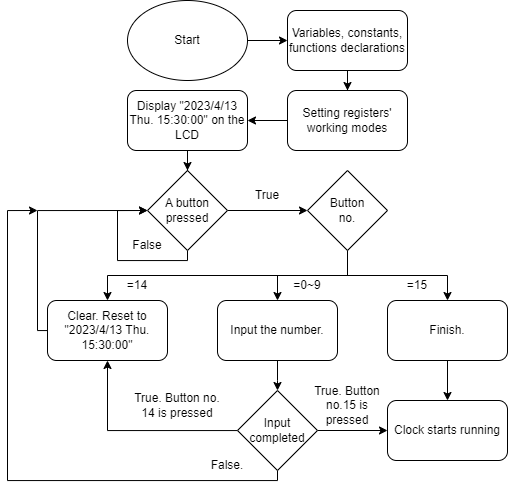

The diagram above was exported from draw.io. Its source (the exported page's mxGraphModel, read from the mxfile embedded in the PNG):
<mxGraphModel dx="934" dy="525" grid="1" gridSize="10" guides="1" tooltips="1" connect="1" arrows="1" fold="1" page="1" pageScale="1" pageWidth="827" pageHeight="1169" math="0" shadow="0">
  <root>
    <mxCell id="0" />
    <mxCell id="1" parent="0" />
    <mxCell id="8_ZRDhilfBGaRHBFlYiE-19" value="" style="edgeStyle=orthogonalEdgeStyle;rounded=0;orthogonalLoop=1;jettySize=auto;html=1;" edge="1" parent="1" source="8_ZRDhilfBGaRHBFlYiE-1" target="8_ZRDhilfBGaRHBFlYiE-7">
      <mxGeometry relative="1" as="geometry" />
    </mxCell>
    <mxCell id="8_ZRDhilfBGaRHBFlYiE-1" value="Start" style="ellipse;whiteSpace=wrap;html=1;" vertex="1" parent="1">
      <mxGeometry x="210" y="100" width="120" height="80" as="geometry" />
    </mxCell>
    <mxCell id="8_ZRDhilfBGaRHBFlYiE-24" style="edgeStyle=orthogonalEdgeStyle;rounded=0;orthogonalLoop=1;jettySize=auto;html=1;entryX=0;entryY=0.5;entryDx=0;entryDy=0;" edge="1" parent="1" source="8_ZRDhilfBGaRHBFlYiE-5" target="8_ZRDhilfBGaRHBFlYiE-5">
      <mxGeometry relative="1" as="geometry">
        <mxPoint x="200" y="310" as="targetPoint" />
        <Array as="points">
          <mxPoint x="270" y="360" />
          <mxPoint x="200" y="360" />
          <mxPoint x="200" y="310" />
        </Array>
      </mxGeometry>
    </mxCell>
    <mxCell id="8_ZRDhilfBGaRHBFlYiE-33" style="edgeStyle=orthogonalEdgeStyle;rounded=0;orthogonalLoop=1;jettySize=auto;html=1;entryX=0;entryY=0.5;entryDx=0;entryDy=0;" edge="1" parent="1" source="8_ZRDhilfBGaRHBFlYiE-5" target="8_ZRDhilfBGaRHBFlYiE-31">
      <mxGeometry relative="1" as="geometry" />
    </mxCell>
    <mxCell id="8_ZRDhilfBGaRHBFlYiE-5" value="A button pressed" style="rhombus;whiteSpace=wrap;html=1;" vertex="1" parent="1">
      <mxGeometry x="230" y="270" width="80" height="80" as="geometry" />
    </mxCell>
    <mxCell id="8_ZRDhilfBGaRHBFlYiE-20" style="edgeStyle=orthogonalEdgeStyle;rounded=0;orthogonalLoop=1;jettySize=auto;html=1;" edge="1" parent="1" source="8_ZRDhilfBGaRHBFlYiE-7" target="8_ZRDhilfBGaRHBFlYiE-8">
      <mxGeometry relative="1" as="geometry" />
    </mxCell>
    <mxCell id="8_ZRDhilfBGaRHBFlYiE-7" value="Variables, constants, functions declarations" style="rounded=1;whiteSpace=wrap;html=1;" vertex="1" parent="1">
      <mxGeometry x="370" y="110" width="120" height="60" as="geometry" />
    </mxCell>
    <mxCell id="8_ZRDhilfBGaRHBFlYiE-21" style="edgeStyle=orthogonalEdgeStyle;rounded=0;orthogonalLoop=1;jettySize=auto;html=1;" edge="1" parent="1" source="8_ZRDhilfBGaRHBFlYiE-8" target="8_ZRDhilfBGaRHBFlYiE-9">
      <mxGeometry relative="1" as="geometry" />
    </mxCell>
    <mxCell id="8_ZRDhilfBGaRHBFlYiE-8" value="Setting registers' working modes" style="rounded=1;whiteSpace=wrap;html=1;" vertex="1" parent="1">
      <mxGeometry x="370" y="190" width="120" height="60" as="geometry" />
    </mxCell>
    <mxCell id="8_ZRDhilfBGaRHBFlYiE-22" value="" style="edgeStyle=orthogonalEdgeStyle;rounded=0;orthogonalLoop=1;jettySize=auto;html=1;" edge="1" parent="1" source="8_ZRDhilfBGaRHBFlYiE-9" target="8_ZRDhilfBGaRHBFlYiE-5">
      <mxGeometry relative="1" as="geometry" />
    </mxCell>
    <mxCell id="8_ZRDhilfBGaRHBFlYiE-9" value="Display &quot;2023/4/13 Thu. 15:30:00&quot; on the LCD" style="rounded=1;whiteSpace=wrap;html=1;" vertex="1" parent="1">
      <mxGeometry x="210" y="190" width="120" height="60" as="geometry" />
    </mxCell>
    <mxCell id="8_ZRDhilfBGaRHBFlYiE-25" value="True" style="text;html=1;strokeColor=none;fillColor=none;align=center;verticalAlign=middle;whiteSpace=wrap;rounded=0;" vertex="1" parent="1">
      <mxGeometry x="320" y="280" width="60" height="30" as="geometry" />
    </mxCell>
    <mxCell id="8_ZRDhilfBGaRHBFlYiE-29" value="False" style="text;html=1;strokeColor=none;fillColor=none;align=center;verticalAlign=middle;whiteSpace=wrap;rounded=0;" vertex="1" parent="1">
      <mxGeometry x="200" y="330" width="60" height="30" as="geometry" />
    </mxCell>
    <mxCell id="8_ZRDhilfBGaRHBFlYiE-38" style="edgeStyle=orthogonalEdgeStyle;rounded=0;orthogonalLoop=1;jettySize=auto;html=1;entryX=0.5;entryY=0;entryDx=0;entryDy=0;" edge="1" parent="1" source="8_ZRDhilfBGaRHBFlYiE-31" target="8_ZRDhilfBGaRHBFlYiE-36">
      <mxGeometry relative="1" as="geometry" />
    </mxCell>
    <mxCell id="8_ZRDhilfBGaRHBFlYiE-39" style="edgeStyle=orthogonalEdgeStyle;rounded=0;orthogonalLoop=1;jettySize=auto;html=1;entryX=0.5;entryY=0;entryDx=0;entryDy=0;" edge="1" parent="1" source="8_ZRDhilfBGaRHBFlYiE-31" target="8_ZRDhilfBGaRHBFlYiE-35">
      <mxGeometry relative="1" as="geometry">
        <Array as="points">
          <mxPoint x="430" y="375" />
          <mxPoint x="190" y="375" />
        </Array>
      </mxGeometry>
    </mxCell>
    <mxCell id="8_ZRDhilfBGaRHBFlYiE-41" style="edgeStyle=orthogonalEdgeStyle;rounded=0;orthogonalLoop=1;jettySize=auto;html=1;" edge="1" parent="1" source="8_ZRDhilfBGaRHBFlYiE-31" target="8_ZRDhilfBGaRHBFlYiE-34">
      <mxGeometry relative="1" as="geometry" />
    </mxCell>
    <mxCell id="8_ZRDhilfBGaRHBFlYiE-31" value="Button&lt;br&gt;no." style="rhombus;whiteSpace=wrap;html=1;" vertex="1" parent="1">
      <mxGeometry x="390" y="270" width="80" height="80" as="geometry" />
    </mxCell>
    <mxCell id="8_ZRDhilfBGaRHBFlYiE-54" value="" style="edgeStyle=orthogonalEdgeStyle;rounded=0;orthogonalLoop=1;jettySize=auto;html=1;" edge="1" parent="1" source="8_ZRDhilfBGaRHBFlYiE-34" target="8_ZRDhilfBGaRHBFlYiE-53">
      <mxGeometry relative="1" as="geometry">
        <Array as="points">
          <mxPoint x="360" y="480" />
          <mxPoint x="360" y="480" />
        </Array>
      </mxGeometry>
    </mxCell>
    <mxCell id="8_ZRDhilfBGaRHBFlYiE-34" value="Input the number." style="rounded=1;whiteSpace=wrap;html=1;" vertex="1" parent="1">
      <mxGeometry x="300" y="400" width="120" height="60" as="geometry" />
    </mxCell>
    <mxCell id="8_ZRDhilfBGaRHBFlYiE-49" style="edgeStyle=orthogonalEdgeStyle;rounded=0;orthogonalLoop=1;jettySize=auto;html=1;entryX=0;entryY=0.5;entryDx=0;entryDy=0;" edge="1" parent="1" source="8_ZRDhilfBGaRHBFlYiE-35" target="8_ZRDhilfBGaRHBFlYiE-5">
      <mxGeometry relative="1" as="geometry">
        <mxPoint x="100" y="310" as="targetPoint" />
        <Array as="points">
          <mxPoint x="120" y="430" />
          <mxPoint x="120" y="310" />
        </Array>
      </mxGeometry>
    </mxCell>
    <mxCell id="8_ZRDhilfBGaRHBFlYiE-35" value="Clear. Reset to &quot;2023/4/13 Thu. 15:30:00&quot;" style="rounded=1;whiteSpace=wrap;html=1;" vertex="1" parent="1">
      <mxGeometry x="130" y="400" width="120" height="60" as="geometry" />
    </mxCell>
    <mxCell id="8_ZRDhilfBGaRHBFlYiE-58" style="edgeStyle=orthogonalEdgeStyle;rounded=0;orthogonalLoop=1;jettySize=auto;html=1;" edge="1" parent="1" source="8_ZRDhilfBGaRHBFlYiE-36" target="8_ZRDhilfBGaRHBFlYiE-57">
      <mxGeometry relative="1" as="geometry" />
    </mxCell>
    <mxCell id="8_ZRDhilfBGaRHBFlYiE-36" value="Finish." style="rounded=1;whiteSpace=wrap;html=1;" vertex="1" parent="1">
      <mxGeometry x="470" y="400" width="120" height="60" as="geometry" />
    </mxCell>
    <mxCell id="8_ZRDhilfBGaRHBFlYiE-43" value="=0~9" style="text;html=1;strokeColor=none;fillColor=none;align=center;verticalAlign=middle;whiteSpace=wrap;rounded=0;" vertex="1" parent="1">
      <mxGeometry x="360" y="370" width="60" height="30" as="geometry" />
    </mxCell>
    <mxCell id="8_ZRDhilfBGaRHBFlYiE-44" value="=15" style="text;html=1;strokeColor=none;fillColor=none;align=center;verticalAlign=middle;whiteSpace=wrap;rounded=0;" vertex="1" parent="1">
      <mxGeometry x="470" y="370" width="60" height="30" as="geometry" />
    </mxCell>
    <mxCell id="8_ZRDhilfBGaRHBFlYiE-45" value="=14" style="text;html=1;strokeColor=none;fillColor=none;align=center;verticalAlign=middle;whiteSpace=wrap;rounded=0;" vertex="1" parent="1">
      <mxGeometry x="190" y="370" width="60" height="30" as="geometry" />
    </mxCell>
    <mxCell id="8_ZRDhilfBGaRHBFlYiE-59" style="edgeStyle=orthogonalEdgeStyle;rounded=0;orthogonalLoop=1;jettySize=auto;html=1;entryX=0;entryY=0.5;entryDx=0;entryDy=0;" edge="1" parent="1" source="8_ZRDhilfBGaRHBFlYiE-53" target="8_ZRDhilfBGaRHBFlYiE-57">
      <mxGeometry relative="1" as="geometry" />
    </mxCell>
    <mxCell id="8_ZRDhilfBGaRHBFlYiE-64" style="edgeStyle=orthogonalEdgeStyle;rounded=0;orthogonalLoop=1;jettySize=auto;html=1;" edge="1" parent="1" source="8_ZRDhilfBGaRHBFlYiE-53" target="8_ZRDhilfBGaRHBFlYiE-35">
      <mxGeometry relative="1" as="geometry">
        <mxPoint x="190" y="470" as="targetPoint" />
        <Array as="points">
          <mxPoint x="190" y="530" />
        </Array>
      </mxGeometry>
    </mxCell>
    <mxCell id="8_ZRDhilfBGaRHBFlYiE-68" style="edgeStyle=orthogonalEdgeStyle;rounded=0;orthogonalLoop=1;jettySize=auto;html=1;" edge="1" parent="1" source="8_ZRDhilfBGaRHBFlYiE-53">
      <mxGeometry relative="1" as="geometry">
        <mxPoint x="120" y="310" as="targetPoint" />
        <Array as="points">
          <mxPoint x="360" y="580" />
          <mxPoint x="90" y="580" />
          <mxPoint x="90" y="310" />
        </Array>
      </mxGeometry>
    </mxCell>
    <mxCell id="8_ZRDhilfBGaRHBFlYiE-53" value="Input completed" style="rhombus;whiteSpace=wrap;html=1;" vertex="1" parent="1">
      <mxGeometry x="320" y="490" width="80" height="80" as="geometry" />
    </mxCell>
    <mxCell id="8_ZRDhilfBGaRHBFlYiE-57" value="Clock starts running" style="rounded=1;whiteSpace=wrap;html=1;" vertex="1" parent="1">
      <mxGeometry x="470" y="500" width="120" height="60" as="geometry" />
    </mxCell>
    <mxCell id="8_ZRDhilfBGaRHBFlYiE-60" value="True. Button no.15&amp;nbsp;is pressed" style="text;html=1;strokeColor=none;fillColor=none;align=center;verticalAlign=middle;whiteSpace=wrap;rounded=0;" vertex="1" parent="1">
      <mxGeometry x="385" y="480" width="90" height="50" as="geometry" />
    </mxCell>
    <mxCell id="8_ZRDhilfBGaRHBFlYiE-62" value="True. Button no. 14 is pressed" style="text;html=1;strokeColor=none;fillColor=none;align=center;verticalAlign=middle;whiteSpace=wrap;rounded=0;" vertex="1" parent="1">
      <mxGeometry x="210" y="480" width="100" height="50" as="geometry" />
    </mxCell>
    <mxCell id="8_ZRDhilfBGaRHBFlYiE-69" value="False." style="text;html=1;strokeColor=none;fillColor=none;align=center;verticalAlign=middle;whiteSpace=wrap;rounded=0;" vertex="1" parent="1">
      <mxGeometry x="280" y="550" width="60" height="30" as="geometry" />
    </mxCell>
  </root>
</mxGraphModel>